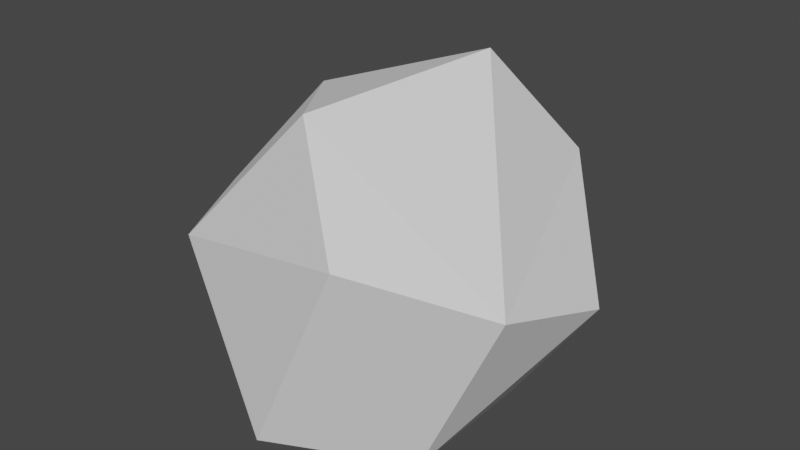 # Source: Middle_Obstacle_3.blend  (saved by Blender 2.82.7; exported with 4.5.12 LTS)
import bpy
from mathutils import Matrix  # noqa: F401  (used for matrix-valued properties, if any)

bpy.ops.wm.read_factory_settings(use_empty=True)
scene = bpy.context.scene
scene.name = 'Scene'

# ---- collections
col_collection = bpy.data.collections.new('Collection'); scene.collection.children.link(col_collection)

# ---- world
world_world = bpy.data.worlds.new('World'); scene.world = world_world
world_world.use_nodes = True; world_world.node_tree.nodes.clear()
_N = world_world.node_tree.nodes; _L = world_world.node_tree.links
n0 = _N.new('ShaderNodeOutputWorld'); n0.name = 'World Output'; n0.location = (300, 300)
n1 = _N.new('ShaderNodeBackground'); n1.name = 'Background'; n1.location = (10, 300)
n1.inputs[0].default_value = (0.05088, 0.05088, 0.05088, 1.0)
_L.new(n1.outputs[0], n0.inputs[0])
n0.is_active_output = True
world_world.color = (0.05088, 0.05088, 0.05088)
world_world.use_sun_shadow = False
world_world.sun_shadow_jitter_overblur = 0.0

# ---- meshes
me_icosphere = bpy.data.meshes.new('Icosphere')
me_icosphere.from_pydata([(-0.2283, -0.8015, -0.7769), (0.2389, 0.285, 0.9331), (-0.5572, 0.3362, -0.825), (0.4455, 0.2933, -0.7899), (-0.1446, 0.9292, -0.1677), (0.2955, -0.8265, 0.3074), (-0.1206, -0.5199, 0.776), (0.9121, -0.5047, 0.1665), (-0.8529, -0.5901, 0.002077), (0.4733, -0.479, -0.7615), (0.9601, 0.1435, -0.04827), (-0.8383, 0.3534, 0.515), (-1.116, -0.03984, 0.02748), (0.5111, 0.6425, 0.4167)], [], [(7, 1, 6, 5), (11, 4, 2, 12), (9, 3, 10, 7), (6, 1, 11), (0, 8, 12, 2), (3, 4, 13, 10), (0, 2, 3, 9), (12, 8, 6, 11), (3, 2, 4), (11, 1, 13, 4), (7, 10, 13, 1), (8, 0, 5, 6), (5, 0, 9, 7)])
_uv = me_icosphere.uv_layers.new(name='UVMap')
_uv.uv.foreach_set('vector', [0.6812, 0.1575, 0.8417, 0.2764, 0.863, 0.1575, 0.8059, 0.05993, 0.1069, 0.289, 0.1818, 0.3937, 0.3186, 0.2886, 0.1818, 0.2362, 0.4994, 0.1575, 0.4799, 0.2795, 0.6364, 0.2362, 0.6812, 0.1575, 0.863, 0.1575, 0.8417, 0.2764, 0.9851, 0.289, 0.3406, 0.1176, 0.1847, 0.1406, 0.1818, 0.2362, 0.3186, 0.2886, 0.4799, 0.2795, 0.5224, 0.4325, 0.6348, 0.3559, 0.6364, 0.2362, 0.3406, 0.1176, 0.3186, 0.2886, 0.4799, 0.2795, 0.4994, 0.1575, 0.1818, 0.2362, 0.136, 0.1237, 0.0, 0.1575, 0.1069, 0.289, 0.4799, 0.2795, 0.3186, 0.2886, 0.3513, 0.4125, 0.9851, 0.289, 0.8417, 0.2764, 0.8636, 0.3937, 0.9325, 0.4318, 0.6812, 0.1575, 0.6364, 0.2362, 0.6348, 0.3559, 0.8417, 0.2764, 0.1847, 0.1406, 0.3406, 0.1176, 0.06787, 0.0399, 0.0, 0.1575, 0.478, 0.04062, 0.3867, 0.1176, 0.4994, 0.1575, 0.6812, 0.1575])
me_icosphere.use_remesh_fix_poles = True
me_icosphere.use_remesh_preserve_attributes = False
me_icosphere.use_mirror_vertex_groups = False
me_icosphere.update()

# ---- objects
ob_icosphere = bpy.data.objects.new('Icosphere', me_icosphere)

# ---- transforms, parenting, visibility, modifiers, constraints
ob_icosphere.location = (0.0, 0.0, 0.0)
ob_icosphere.lineart.crease_threshold = 0.0

# ---- collection membership
col_collection.objects.link(ob_icosphere)

# ---- scene / render settings (as saved in the file)
scene.frame_start = 1; scene.frame_end = 250; scene.frame_set(0)
scene.render.engine = 'CYCLES'
scene.render.use_persistent_data = True
scene.cycles.use_denoising = False
scene.cycles.samples = 300
scene.cycles.sampling_pattern = 'TABULATED_SOBOL'
scene.cycles.use_adaptive_sampling = False
scene.cycles.use_light_tree = False
scene.cycles.caustics_reflective = False
scene.cycles.caustics_refractive = False
scene.cycles.blur_glossy = 0.5
scene.cycles.max_bounces = 8
scene.cycles.diffuse_bounces = 2
scene.cycles.glossy_bounces = 2
scene.cycles.transmission_bounces = 8
scene.cycles.sample_clamp_direct = 10.0
scene.cycles.sample_clamp_indirect = 7.0
scene.view_settings.view_transform = 'Filmic'
bpy.context.view_layer.update()

# ---- added for rendering (the .blend has no active camera and no usable light): camera, sun
cam_auto = bpy.data.cameras.new('AutoCamera')
cam_auto.lens = 50.0
cam_auto.sensor_width = 36.0
cam_auto.clip_end = 1000.0
ob_auto_camera = bpy.data.objects.new('AutoCamera', cam_auto)
scene.collection.objects.link(ob_auto_camera)
ob_auto_camera.location = (2.9178, -3.54382, 2.45085)
ob_auto_camera.rotation_euler = (1.09748, -7.21219e-08, 0.694738)
scene.camera = ob_auto_camera
light_auto_sun = bpy.data.lights.new('AutoSun', 'SUN')
light_auto_sun.energy = 3.0
light_auto_sun.angle = 0.0523599
ob_auto_sun = bpy.data.objects.new('AutoSun', light_auto_sun)
scene.collection.objects.link(ob_auto_sun)
ob_auto_sun.rotation_euler = (0.872665, 0.174533, 0.523599)
bpy.context.view_layer.update()
